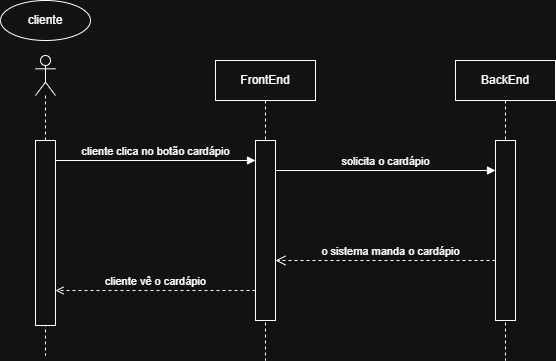

The diagram above was exported from draw.io. Its source (the exported page's mxGraphModel, read from the mxfile embedded in the PNG):
<mxGraphModel dx="1414" dy="777" grid="1" gridSize="10" guides="1" tooltips="1" connect="1" arrows="1" fold="1" page="1" pageScale="1" pageWidth="827" pageHeight="1169" math="0" shadow="0">
  <root>
    <mxCell id="0" />
    <mxCell id="1" parent="0" />
    <mxCell id="vECVtoEdwNMWMXzwFzPq-4" parent="1" style="shape=umlLifeline;perimeter=lifelinePerimeter;whiteSpace=wrap;html=1;container=1;dropTarget=0;collapsible=0;recursiveResize=0;outlineConnect=0;portConstraint=eastwest;newEdgeStyle={&quot;curved&quot;:0,&quot;rounded&quot;:0};participant=umlActor;" value="" vertex="1">
      <mxGeometry height="300" width="20" x="315" y="345" as="geometry" />
    </mxCell>
    <mxCell id="vECVtoEdwNMWMXzwFzPq-5" parent="vECVtoEdwNMWMXzwFzPq-4" style="html=1;points=[[0,0,0,0,5],[0,1,0,0,-5],[1,0,0,0,5],[1,1,0,0,-5]];perimeter=orthogonalPerimeter;outlineConnect=0;targetShapes=umlLifeline;portConstraint=eastwest;newEdgeStyle={&quot;curved&quot;:0,&quot;rounded&quot;:0};" value="" vertex="1">
      <mxGeometry height="185" width="20" y="85" as="geometry" />
    </mxCell>
    <mxCell id="vECVtoEdwNMWMXzwFzPq-6" parent="1" style="shape=umlLifeline;perimeter=lifelinePerimeter;whiteSpace=wrap;html=1;container=1;dropTarget=0;collapsible=0;recursiveResize=0;outlineConnect=0;portConstraint=eastwest;newEdgeStyle={&quot;curved&quot;:0,&quot;rounded&quot;:0};" value="FrontEnd" vertex="1">
      <mxGeometry height="300" width="100" x="495" y="350" as="geometry" />
    </mxCell>
    <mxCell id="vECVtoEdwNMWMXzwFzPq-7" parent="vECVtoEdwNMWMXzwFzPq-6" style="html=1;points=[[0,0,0,0,5],[0,1,0,0,-5],[1,0,0,0,5],[1,1,0,0,-5]];perimeter=orthogonalPerimeter;outlineConnect=0;targetShapes=umlLifeline;portConstraint=eastwest;newEdgeStyle={&quot;curved&quot;:0,&quot;rounded&quot;:0};" value="" vertex="1">
      <mxGeometry height="180" width="20" x="40" y="80" as="geometry" />
    </mxCell>
    <mxCell id="vECVtoEdwNMWMXzwFzPq-8" parent="1" style="shape=umlLifeline;perimeter=lifelinePerimeter;whiteSpace=wrap;html=1;container=1;dropTarget=0;collapsible=0;recursiveResize=0;outlineConnect=0;portConstraint=eastwest;newEdgeStyle={&quot;curved&quot;:0,&quot;rounded&quot;:0};" value="BackEnd" vertex="1">
      <mxGeometry height="300" width="100" x="735" y="350" as="geometry" />
    </mxCell>
    <mxCell id="vECVtoEdwNMWMXzwFzPq-9" parent="vECVtoEdwNMWMXzwFzPq-8" style="html=1;points=[[0,0,0,0,5],[0,1,0,0,-5],[1,0,0,0,5],[1,1,0,0,-5]];perimeter=orthogonalPerimeter;outlineConnect=0;targetShapes=umlLifeline;portConstraint=eastwest;newEdgeStyle={&quot;curved&quot;:0,&quot;rounded&quot;:0};" value="" vertex="1">
      <mxGeometry height="180" width="20" x="40" y="80" as="geometry" />
    </mxCell>
    <mxCell id="vECVtoEdwNMWMXzwFzPq-10" parent="vECVtoEdwNMWMXzwFzPq-8" style="html=1;points=[[0,0,0,0,5],[0,1,0,0,-5],[1,0,0,0,5],[1,1,0,0,-5]];perimeter=orthogonalPerimeter;outlineConnect=0;targetShapes=umlLifeline;portConstraint=eastwest;newEdgeStyle={&quot;curved&quot;:0,&quot;rounded&quot;:0};" value="" vertex="1">
      <mxGeometry height="180" width="20" x="40" y="80" as="geometry" />
    </mxCell>
    <mxCell id="vECVtoEdwNMWMXzwFzPq-12" parent="1" style="ellipse;whiteSpace=wrap;html=1;" value="cliente" vertex="1">
      <mxGeometry height="40" width="90" x="280" y="290" as="geometry" />
    </mxCell>
    <mxCell id="vECVtoEdwNMWMXzwFzPq-13" edge="1" parent="1" style="html=1;verticalAlign=bottom;endArrow=block;curved=0;rounded=0;" value="solicita o cardápio">
      <mxGeometry relative="1" width="80" as="geometry">
        <mxPoint x="555" y="460" as="sourcePoint" />
        <mxPoint x="775" y="460" as="targetPoint" />
      </mxGeometry>
    </mxCell>
    <mxCell id="vECVtoEdwNMWMXzwFzPq-14" edge="1" parent="1" style="html=1;verticalAlign=bottom;endArrow=open;dashed=1;endSize=8;curved=0;rounded=0;" value="o sistema manda o cardápio">
      <mxGeometry relative="1" x="-0.0455" as="geometry">
        <mxPoint as="offset" />
        <mxPoint x="775" y="550" as="sourcePoint" />
        <mxPoint x="555" y="550" as="targetPoint" />
      </mxGeometry>
    </mxCell>
    <mxCell id="vECVtoEdwNMWMXzwFzPq-15" edge="1" parent="1" style="html=1;verticalAlign=bottom;endArrow=open;curved=0;rounded=0;dashed=1;endFill=0;" value="cliente vê o cardápio">
      <mxGeometry relative="1" width="80" as="geometry">
        <Array as="points">
          <mxPoint x="345" y="580" />
        </Array>
        <mxPoint x="535" y="580" as="sourcePoint" />
        <mxPoint x="335" y="580" as="targetPoint" />
      </mxGeometry>
    </mxCell>
    <mxCell id="vECVtoEdwNMWMXzwFzPq-16" edge="1" parent="1" style="html=1;verticalAlign=bottom;endArrow=block;curved=0;rounded=0;" value="cliente clica no botão cardápio">
      <mxGeometry relative="1" width="80" as="geometry">
        <mxPoint x="335" y="450" as="sourcePoint" />
        <mxPoint x="535" y="450" as="targetPoint" />
      </mxGeometry>
    </mxCell>
  </root>
</mxGraphModel>